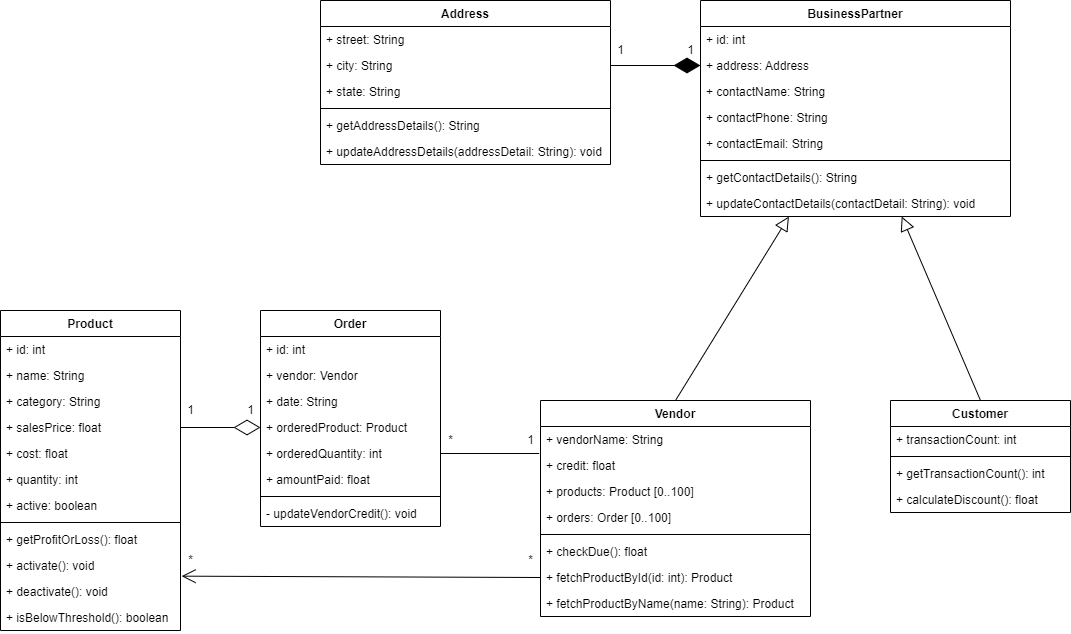

The diagram above was exported from draw.io. Its source (the exported page's mxGraphModel, read from the mxfile embedded in the PNG):
<mxGraphModel dx="782" dy="1540" grid="1" gridSize="10" guides="1" tooltips="1" connect="1" arrows="1" fold="1" page="1" pageScale="1" pageWidth="827" pageHeight="1169" math="0" shadow="0">
  <root>
    <mxCell id="0" />
    <mxCell id="1" parent="0" />
    <mxCell id="fbQUe3Yp5nzjCFqMc9XD-2" value="Product" style="swimlane;fontStyle=1;align=center;verticalAlign=top;childLayout=stackLayout;horizontal=1;startSize=26;horizontalStack=0;resizeParent=1;resizeParentMax=0;resizeLast=0;collapsible=1;marginBottom=0;" parent="1" vertex="1">
      <mxGeometry x="110" y="30" width="180" height="320" as="geometry">
        <mxRectangle x="200" y="120" width="80" height="26" as="alternateBounds" />
      </mxGeometry>
    </mxCell>
    <mxCell id="fbQUe3Yp5nzjCFqMc9XD-3" value="+ id: int" style="text;strokeColor=none;fillColor=none;align=left;verticalAlign=top;spacingLeft=4;spacingRight=4;overflow=hidden;rotatable=0;points=[[0,0.5],[1,0.5]];portConstraint=eastwest;" parent="fbQUe3Yp5nzjCFqMc9XD-2" vertex="1">
      <mxGeometry y="26" width="180" height="26" as="geometry" />
    </mxCell>
    <mxCell id="fbQUe3Yp5nzjCFqMc9XD-6" value="+ name: String" style="text;strokeColor=none;fillColor=none;align=left;verticalAlign=top;spacingLeft=4;spacingRight=4;overflow=hidden;rotatable=0;points=[[0,0.5],[1,0.5]];portConstraint=eastwest;" parent="fbQUe3Yp5nzjCFqMc9XD-2" vertex="1">
      <mxGeometry y="52" width="180" height="26" as="geometry" />
    </mxCell>
    <mxCell id="fbQUe3Yp5nzjCFqMc9XD-7" value="+ category: String" style="text;strokeColor=none;fillColor=none;align=left;verticalAlign=top;spacingLeft=4;spacingRight=4;overflow=hidden;rotatable=0;points=[[0,0.5],[1,0.5]];portConstraint=eastwest;" parent="fbQUe3Yp5nzjCFqMc9XD-2" vertex="1">
      <mxGeometry y="78" width="180" height="26" as="geometry" />
    </mxCell>
    <mxCell id="fbQUe3Yp5nzjCFqMc9XD-8" value="+ salesPrice: float" style="text;strokeColor=none;fillColor=none;align=left;verticalAlign=top;spacingLeft=4;spacingRight=4;overflow=hidden;rotatable=0;points=[[0,0.5],[1,0.5]];portConstraint=eastwest;" parent="fbQUe3Yp5nzjCFqMc9XD-2" vertex="1">
      <mxGeometry y="104" width="180" height="26" as="geometry" />
    </mxCell>
    <mxCell id="fbQUe3Yp5nzjCFqMc9XD-9" value="+ cost: float" style="text;strokeColor=none;fillColor=none;align=left;verticalAlign=top;spacingLeft=4;spacingRight=4;overflow=hidden;rotatable=0;points=[[0,0.5],[1,0.5]];portConstraint=eastwest;" parent="fbQUe3Yp5nzjCFqMc9XD-2" vertex="1">
      <mxGeometry y="130" width="180" height="26" as="geometry" />
    </mxCell>
    <mxCell id="fbQUe3Yp5nzjCFqMc9XD-10" value="+ quantity: int" style="text;strokeColor=none;fillColor=none;align=left;verticalAlign=top;spacingLeft=4;spacingRight=4;overflow=hidden;rotatable=0;points=[[0,0.5],[1,0.5]];portConstraint=eastwest;" parent="fbQUe3Yp5nzjCFqMc9XD-2" vertex="1">
      <mxGeometry y="156" width="180" height="26" as="geometry" />
    </mxCell>
    <mxCell id="fbQUe3Yp5nzjCFqMc9XD-11" value="+ active: boolean" style="text;strokeColor=none;fillColor=none;align=left;verticalAlign=top;spacingLeft=4;spacingRight=4;overflow=hidden;rotatable=0;points=[[0,0.5],[1,0.5]];portConstraint=eastwest;" parent="fbQUe3Yp5nzjCFqMc9XD-2" vertex="1">
      <mxGeometry y="182" width="180" height="26" as="geometry" />
    </mxCell>
    <mxCell id="fbQUe3Yp5nzjCFqMc9XD-4" value="" style="line;strokeWidth=1;fillColor=none;align=left;verticalAlign=middle;spacingTop=-1;spacingLeft=3;spacingRight=3;rotatable=0;labelPosition=right;points=[];portConstraint=eastwest;" parent="fbQUe3Yp5nzjCFqMc9XD-2" vertex="1">
      <mxGeometry y="208" width="180" height="8" as="geometry" />
    </mxCell>
    <mxCell id="fbQUe3Yp5nzjCFqMc9XD-5" value="+ getProfitOrLoss(): float" style="text;strokeColor=none;fillColor=none;align=left;verticalAlign=top;spacingLeft=4;spacingRight=4;overflow=hidden;rotatable=0;points=[[0,0.5],[1,0.5]];portConstraint=eastwest;" parent="fbQUe3Yp5nzjCFqMc9XD-2" vertex="1">
      <mxGeometry y="216" width="180" height="26" as="geometry" />
    </mxCell>
    <mxCell id="fbQUe3Yp5nzjCFqMc9XD-12" value="+ activate(): void" style="text;strokeColor=none;fillColor=none;align=left;verticalAlign=top;spacingLeft=4;spacingRight=4;overflow=hidden;rotatable=0;points=[[0,0.5],[1,0.5]];portConstraint=eastwest;" parent="fbQUe3Yp5nzjCFqMc9XD-2" vertex="1">
      <mxGeometry y="242" width="180" height="26" as="geometry" />
    </mxCell>
    <mxCell id="fbQUe3Yp5nzjCFqMc9XD-13" value="+ deactivate(): void" style="text;strokeColor=none;fillColor=none;align=left;verticalAlign=top;spacingLeft=4;spacingRight=4;overflow=hidden;rotatable=0;points=[[0,0.5],[1,0.5]];portConstraint=eastwest;" parent="fbQUe3Yp5nzjCFqMc9XD-2" vertex="1">
      <mxGeometry y="268" width="180" height="26" as="geometry" />
    </mxCell>
    <mxCell id="fbQUe3Yp5nzjCFqMc9XD-14" value="+ isBelowThreshold(): boolean" style="text;strokeColor=none;fillColor=none;align=left;verticalAlign=top;spacingLeft=4;spacingRight=4;overflow=hidden;rotatable=0;points=[[0,0.5],[1,0.5]];portConstraint=eastwest;" parent="fbQUe3Yp5nzjCFqMc9XD-2" vertex="1">
      <mxGeometry y="294" width="180" height="26" as="geometry" />
    </mxCell>
    <mxCell id="C2fPwORqapMJ2270VnLa-13" value="" style="endArrow=open;endFill=1;endSize=12;html=1;exitX=0;exitY=0.5;exitDx=0;exitDy=0;entryX=1.006;entryY=-0.09;entryDx=0;entryDy=0;entryPerimeter=0;" parent="1" source="fbQUe3Yp5nzjCFqMc9XD-65" target="fbQUe3Yp5nzjCFqMc9XD-13" edge="1">
      <mxGeometry width="160" relative="1" as="geometry">
        <mxPoint x="360" y="390" as="sourcePoint" />
        <mxPoint x="272" y="297" as="targetPoint" />
      </mxGeometry>
    </mxCell>
    <mxCell id="C2fPwORqapMJ2270VnLa-14" value="" style="edgeStyle=elbowEdgeStyle;html=1;endArrow=none;elbow=vertical;exitX=1;exitY=0.5;exitDx=0;exitDy=0;entryX=-0.005;entryY=0.013;entryDx=0;entryDy=0;entryPerimeter=0;" parent="1" source="fbQUe3Yp5nzjCFqMc9XD-20" target="fbQUe3Yp5nzjCFqMc9XD-63" edge="1">
      <mxGeometry width="160" relative="1" as="geometry">
        <mxPoint x="400" y="450" as="sourcePoint" />
        <mxPoint x="610.0000000000002" y="159" as="targetPoint" />
      </mxGeometry>
    </mxCell>
    <mxCell id="C2fPwORqapMJ2270VnLa-15" value="1" style="text;html=1;align=center;verticalAlign=middle;resizable=0;points=[];autosize=1;" parent="1" vertex="1">
      <mxGeometry x="290" y="120" width="20" height="20" as="geometry" />
    </mxCell>
    <mxCell id="C2fPwORqapMJ2270VnLa-16" value="1" style="text;html=1;align=center;verticalAlign=middle;resizable=0;points=[];autosize=1;" parent="1" vertex="1">
      <mxGeometry x="350" y="120" width="20" height="20" as="geometry" />
    </mxCell>
    <mxCell id="C2fPwORqapMJ2270VnLa-17" value="*" style="text;html=1;align=center;verticalAlign=middle;resizable=0;points=[];autosize=1;" parent="1" vertex="1">
      <mxGeometry x="290" y="270" width="20" height="20" as="geometry" />
    </mxCell>
    <mxCell id="C2fPwORqapMJ2270VnLa-18" value="*" style="text;html=1;align=center;verticalAlign=middle;resizable=0;points=[];autosize=1;" parent="1" vertex="1">
      <mxGeometry x="630" y="270" width="20" height="20" as="geometry" />
    </mxCell>
    <mxCell id="C2fPwORqapMJ2270VnLa-19" value="*" style="text;html=1;align=center;verticalAlign=middle;resizable=0;points=[];autosize=1;" parent="1" vertex="1">
      <mxGeometry x="550" y="150" width="20" height="20" as="geometry" />
    </mxCell>
    <mxCell id="C2fPwORqapMJ2270VnLa-20" value="1" style="text;html=1;align=center;verticalAlign=middle;resizable=0;points=[];autosize=1;" parent="1" vertex="1">
      <mxGeometry x="630" y="150" width="20" height="20" as="geometry" />
    </mxCell>
    <mxCell id="fbQUe3Yp5nzjCFqMc9XD-28" value="Customer" style="swimlane;fontStyle=1;align=center;verticalAlign=top;childLayout=stackLayout;horizontal=1;startSize=26;horizontalStack=0;resizeParent=1;resizeParentMax=0;resizeLast=0;collapsible=1;marginBottom=0;" parent="1" vertex="1">
      <mxGeometry x="1000" y="120" width="180" height="112" as="geometry">
        <mxRectangle x="200" y="120" width="80" height="26" as="alternateBounds" />
      </mxGeometry>
    </mxCell>
    <mxCell id="fbQUe3Yp5nzjCFqMc9XD-44" value="+ transactionCount: int" style="text;strokeColor=none;fillColor=none;align=left;verticalAlign=top;spacingLeft=4;spacingRight=4;overflow=hidden;rotatable=0;points=[[0,0.5],[1,0.5]];portConstraint=eastwest;" parent="fbQUe3Yp5nzjCFqMc9XD-28" vertex="1">
      <mxGeometry y="26" width="180" height="26" as="geometry" />
    </mxCell>
    <mxCell id="fbQUe3Yp5nzjCFqMc9XD-36" value="" style="line;strokeWidth=1;fillColor=none;align=left;verticalAlign=middle;spacingTop=-1;spacingLeft=3;spacingRight=3;rotatable=0;labelPosition=right;points=[];portConstraint=eastwest;" parent="fbQUe3Yp5nzjCFqMc9XD-28" vertex="1">
      <mxGeometry y="52" width="180" height="8" as="geometry" />
    </mxCell>
    <mxCell id="fbQUe3Yp5nzjCFqMc9XD-45" value="+ getTransactionCount(): int" style="text;strokeColor=none;fillColor=none;align=left;verticalAlign=top;spacingLeft=4;spacingRight=4;overflow=hidden;rotatable=0;points=[[0,0.5],[1,0.5]];portConstraint=eastwest;" parent="fbQUe3Yp5nzjCFqMc9XD-28" vertex="1">
      <mxGeometry y="60" width="180" height="26" as="geometry" />
    </mxCell>
    <mxCell id="fbQUe3Yp5nzjCFqMc9XD-46" value="+ calculateDiscount(): float" style="text;strokeColor=none;fillColor=none;align=left;verticalAlign=top;spacingLeft=4;spacingRight=4;overflow=hidden;rotatable=0;points=[[0,0.5],[1,0.5]];portConstraint=eastwest;" parent="fbQUe3Yp5nzjCFqMc9XD-28" vertex="1">
      <mxGeometry y="86" width="180" height="26" as="geometry" />
    </mxCell>
    <mxCell id="C2fPwORqapMJ2270VnLa-21" value="BusinessPartner" style="swimlane;fontStyle=1;align=center;verticalAlign=top;childLayout=stackLayout;horizontal=1;startSize=26;horizontalStack=0;resizeParent=1;resizeParentMax=0;resizeLast=0;collapsible=1;marginBottom=0;" parent="1" vertex="1">
      <mxGeometry x="810" y="-280" width="310" height="216" as="geometry">
        <mxRectangle x="200" y="120" width="80" height="26" as="alternateBounds" />
      </mxGeometry>
    </mxCell>
    <mxCell id="C2fPwORqapMJ2270VnLa-22" value="+ id: int" style="text;strokeColor=none;fillColor=none;align=left;verticalAlign=top;spacingLeft=4;spacingRight=4;overflow=hidden;rotatable=0;points=[[0,0.5],[1,0.5]];portConstraint=eastwest;" parent="C2fPwORqapMJ2270VnLa-21" vertex="1">
      <mxGeometry y="26" width="310" height="26" as="geometry" />
    </mxCell>
    <mxCell id="C2fPwORqapMJ2270VnLa-60" value="+ address: Address" style="text;strokeColor=none;fillColor=none;align=left;verticalAlign=top;spacingLeft=4;spacingRight=4;overflow=hidden;rotatable=0;points=[[0,0.5],[1,0.5]];portConstraint=eastwest;" parent="C2fPwORqapMJ2270VnLa-21" vertex="1">
      <mxGeometry y="52" width="310" height="26" as="geometry" />
    </mxCell>
    <mxCell id="C2fPwORqapMJ2270VnLa-23" value="+ contactName: String" style="text;strokeColor=none;fillColor=none;align=left;verticalAlign=top;spacingLeft=4;spacingRight=4;overflow=hidden;rotatable=0;points=[[0,0.5],[1,0.5]];portConstraint=eastwest;" parent="C2fPwORqapMJ2270VnLa-21" vertex="1">
      <mxGeometry y="78" width="310" height="26" as="geometry" />
    </mxCell>
    <mxCell id="C2fPwORqapMJ2270VnLa-24" value="+ contactPhone: String" style="text;strokeColor=none;fillColor=none;align=left;verticalAlign=top;spacingLeft=4;spacingRight=4;overflow=hidden;rotatable=0;points=[[0,0.5],[1,0.5]];portConstraint=eastwest;" parent="C2fPwORqapMJ2270VnLa-21" vertex="1">
      <mxGeometry y="104" width="310" height="26" as="geometry" />
    </mxCell>
    <mxCell id="C2fPwORqapMJ2270VnLa-25" value="+ contactEmail: String" style="text;strokeColor=none;fillColor=none;align=left;verticalAlign=top;spacingLeft=4;spacingRight=4;overflow=hidden;rotatable=0;points=[[0,0.5],[1,0.5]];portConstraint=eastwest;" parent="C2fPwORqapMJ2270VnLa-21" vertex="1">
      <mxGeometry y="130" width="310" height="26" as="geometry" />
    </mxCell>
    <mxCell id="C2fPwORqapMJ2270VnLa-30" value="" style="line;strokeWidth=1;fillColor=none;align=left;verticalAlign=middle;spacingTop=-1;spacingLeft=3;spacingRight=3;rotatable=0;labelPosition=right;points=[];portConstraint=eastwest;" parent="C2fPwORqapMJ2270VnLa-21" vertex="1">
      <mxGeometry y="156" width="310" height="8" as="geometry" />
    </mxCell>
    <mxCell id="C2fPwORqapMJ2270VnLa-31" value="+ getContactDetails(): String" style="text;strokeColor=none;fillColor=none;align=left;verticalAlign=top;spacingLeft=4;spacingRight=4;overflow=hidden;rotatable=0;points=[[0,0.5],[1,0.5]];portConstraint=eastwest;" parent="C2fPwORqapMJ2270VnLa-21" vertex="1">
      <mxGeometry y="164" width="310" height="26" as="geometry" />
    </mxCell>
    <mxCell id="C2fPwORqapMJ2270VnLa-33" value="+ updateContactDetails(contactDetail: String): void" style="text;strokeColor=none;fillColor=none;align=left;verticalAlign=top;spacingLeft=4;spacingRight=4;overflow=hidden;rotatable=0;points=[[0,0.5],[1,0.5]];portConstraint=eastwest;" parent="C2fPwORqapMJ2270VnLa-21" vertex="1">
      <mxGeometry y="190" width="310" height="26" as="geometry" />
    </mxCell>
    <mxCell id="C2fPwORqapMJ2270VnLa-37" value="" style="edgeStyle=none;html=1;endSize=12;endArrow=block;endFill=0;exitX=0.5;exitY=0;exitDx=0;exitDy=0;" parent="1" source="fbQUe3Yp5nzjCFqMc9XD-47" target="C2fPwORqapMJ2270VnLa-21" edge="1">
      <mxGeometry width="160" relative="1" as="geometry">
        <mxPoint x="600" y="-40" as="sourcePoint" />
        <mxPoint x="760" y="-40" as="targetPoint" />
      </mxGeometry>
    </mxCell>
    <mxCell id="C2fPwORqapMJ2270VnLa-38" value="" style="edgeStyle=none;html=1;endSize=12;endArrow=block;endFill=0;exitX=0.5;exitY=0;exitDx=0;exitDy=0;" parent="1" source="fbQUe3Yp5nzjCFqMc9XD-28" target="C2fPwORqapMJ2270VnLa-21" edge="1">
      <mxGeometry width="160" relative="1" as="geometry">
        <mxPoint x="775" y="130" as="sourcePoint" />
        <mxPoint x="947.0430107526881" y="50" as="targetPoint" />
      </mxGeometry>
    </mxCell>
    <mxCell id="fbQUe3Yp5nzjCFqMc9XD-47" value="Vendor" style="swimlane;fontStyle=1;align=center;verticalAlign=top;childLayout=stackLayout;horizontal=1;startSize=26;horizontalStack=0;resizeParent=1;resizeParentMax=0;resizeLast=0;collapsible=1;marginBottom=0;" parent="1" vertex="1">
      <mxGeometry x="650" y="120" width="270" height="216" as="geometry">
        <mxRectangle x="200" y="120" width="80" height="26" as="alternateBounds" />
      </mxGeometry>
    </mxCell>
    <mxCell id="fbQUe3Yp5nzjCFqMc9XD-55" value="+ vendorName: String" style="text;strokeColor=none;fillColor=none;align=left;verticalAlign=top;spacingLeft=4;spacingRight=4;overflow=hidden;rotatable=0;points=[[0,0.5],[1,0.5]];portConstraint=eastwest;" parent="fbQUe3Yp5nzjCFqMc9XD-47" vertex="1">
      <mxGeometry y="26" width="270" height="26" as="geometry" />
    </mxCell>
    <mxCell id="fbQUe3Yp5nzjCFqMc9XD-63" value="+ credit: float" style="text;strokeColor=none;fillColor=none;align=left;verticalAlign=top;spacingLeft=4;spacingRight=4;overflow=hidden;rotatable=0;points=[[0,0.5],[1,0.5]];portConstraint=eastwest;" parent="fbQUe3Yp5nzjCFqMc9XD-47" vertex="1">
      <mxGeometry y="52" width="270" height="26" as="geometry" />
    </mxCell>
    <mxCell id="fbQUe3Yp5nzjCFqMc9XD-64" value="+ products: Product [0..100]" style="text;strokeColor=none;fillColor=none;align=left;verticalAlign=top;spacingLeft=4;spacingRight=4;overflow=hidden;rotatable=0;points=[[0,0.5],[1,0.5]];portConstraint=eastwest;" parent="fbQUe3Yp5nzjCFqMc9XD-47" vertex="1">
      <mxGeometry y="78" width="270" height="26" as="geometry" />
    </mxCell>
    <mxCell id="C2fPwORqapMJ2270VnLa-12" value="+ orders: Order [0..100]" style="text;strokeColor=none;fillColor=none;align=left;verticalAlign=top;spacingLeft=4;spacingRight=4;overflow=hidden;rotatable=0;points=[[0,0.5],[1,0.5]];portConstraint=eastwest;" parent="fbQUe3Yp5nzjCFqMc9XD-47" vertex="1">
      <mxGeometry y="104" width="270" height="26" as="geometry" />
    </mxCell>
    <mxCell id="fbQUe3Yp5nzjCFqMc9XD-56" value="" style="line;strokeWidth=1;fillColor=none;align=left;verticalAlign=middle;spacingTop=-1;spacingLeft=3;spacingRight=3;rotatable=0;labelPosition=right;points=[];portConstraint=eastwest;" parent="fbQUe3Yp5nzjCFqMc9XD-47" vertex="1">
      <mxGeometry y="130" width="270" height="8" as="geometry" />
    </mxCell>
    <mxCell id="fbQUe3Yp5nzjCFqMc9XD-61" value="+ checkDue(): float" style="text;strokeColor=none;fillColor=none;align=left;verticalAlign=top;spacingLeft=4;spacingRight=4;overflow=hidden;rotatable=0;points=[[0,0.5],[1,0.5]];portConstraint=eastwest;" parent="fbQUe3Yp5nzjCFqMc9XD-47" vertex="1">
      <mxGeometry y="138" width="270" height="26" as="geometry" />
    </mxCell>
    <mxCell id="fbQUe3Yp5nzjCFqMc9XD-65" value="+ fetchProductById(id: int): Product" style="text;strokeColor=none;fillColor=none;align=left;verticalAlign=top;spacingLeft=4;spacingRight=4;overflow=hidden;rotatable=0;points=[[0,0.5],[1,0.5]];portConstraint=eastwest;" parent="fbQUe3Yp5nzjCFqMc9XD-47" vertex="1">
      <mxGeometry y="164" width="270" height="26" as="geometry" />
    </mxCell>
    <mxCell id="fbQUe3Yp5nzjCFqMc9XD-66" value="+ fetchProductByName(name: String): Product" style="text;strokeColor=none;fillColor=none;align=left;verticalAlign=top;spacingLeft=4;spacingRight=4;overflow=hidden;rotatable=0;points=[[0,0.5],[1,0.5]];portConstraint=eastwest;" parent="fbQUe3Yp5nzjCFqMc9XD-47" vertex="1">
      <mxGeometry y="190" width="270" height="26" as="geometry" />
    </mxCell>
    <mxCell id="C2fPwORqapMJ2270VnLa-52" value="Address" style="swimlane;fontStyle=1;align=center;verticalAlign=top;childLayout=stackLayout;horizontal=1;startSize=26;horizontalStack=0;resizeParent=1;resizeParentMax=0;resizeLast=0;collapsible=1;marginBottom=0;" parent="1" vertex="1">
      <mxGeometry x="430" y="-280" width="290" height="164" as="geometry">
        <mxRectangle x="200" y="120" width="80" height="26" as="alternateBounds" />
      </mxGeometry>
    </mxCell>
    <mxCell id="C2fPwORqapMJ2270VnLa-26" value="+ street: String" style="text;strokeColor=none;fillColor=none;align=left;verticalAlign=top;spacingLeft=4;spacingRight=4;overflow=hidden;rotatable=0;points=[[0,0.5],[1,0.5]];portConstraint=eastwest;" parent="C2fPwORqapMJ2270VnLa-52" vertex="1">
      <mxGeometry y="26" width="290" height="26" as="geometry" />
    </mxCell>
    <mxCell id="C2fPwORqapMJ2270VnLa-27" value="+ city: String" style="text;strokeColor=none;fillColor=none;align=left;verticalAlign=top;spacingLeft=4;spacingRight=4;overflow=hidden;rotatable=0;points=[[0,0.5],[1,0.5]];portConstraint=eastwest;" parent="C2fPwORqapMJ2270VnLa-52" vertex="1">
      <mxGeometry y="52" width="290" height="26" as="geometry" />
    </mxCell>
    <mxCell id="C2fPwORqapMJ2270VnLa-28" value="+ state: String" style="text;strokeColor=none;fillColor=none;align=left;verticalAlign=top;spacingLeft=4;spacingRight=4;overflow=hidden;rotatable=0;points=[[0,0.5],[1,0.5]];portConstraint=eastwest;" parent="C2fPwORqapMJ2270VnLa-52" vertex="1">
      <mxGeometry y="78" width="290" height="26" as="geometry" />
    </mxCell>
    <mxCell id="C2fPwORqapMJ2270VnLa-54" value="" style="line;strokeWidth=1;fillColor=none;align=left;verticalAlign=middle;spacingTop=-1;spacingLeft=3;spacingRight=3;rotatable=0;labelPosition=right;points=[];portConstraint=eastwest;" parent="C2fPwORqapMJ2270VnLa-52" vertex="1">
      <mxGeometry y="104" width="290" height="8" as="geometry" />
    </mxCell>
    <mxCell id="C2fPwORqapMJ2270VnLa-32" value="+ getAddressDetails(): String" style="text;strokeColor=none;fillColor=none;align=left;verticalAlign=top;spacingLeft=4;spacingRight=4;overflow=hidden;rotatable=0;points=[[0,0.5],[1,0.5]];portConstraint=eastwest;" parent="C2fPwORqapMJ2270VnLa-52" vertex="1">
      <mxGeometry y="112" width="290" height="26" as="geometry" />
    </mxCell>
    <mxCell id="C2fPwORqapMJ2270VnLa-34" value="+ updateAddressDetails(addressDetail: String): void" style="text;strokeColor=none;fillColor=none;align=left;verticalAlign=top;spacingLeft=4;spacingRight=4;overflow=hidden;rotatable=0;points=[[0,0.5],[1,0.5]];portConstraint=eastwest;" parent="C2fPwORqapMJ2270VnLa-52" vertex="1">
      <mxGeometry y="138" width="290" height="26" as="geometry" />
    </mxCell>
    <mxCell id="C2fPwORqapMJ2270VnLa-57" value="" style="endArrow=diamondThin;endFill=1;endSize=24;html=1;exitX=1;exitY=0.5;exitDx=0;exitDy=0;entryX=0;entryY=0.5;entryDx=0;entryDy=0;" parent="1" source="C2fPwORqapMJ2270VnLa-27" target="C2fPwORqapMJ2270VnLa-60" edge="1">
      <mxGeometry width="160" relative="1" as="geometry">
        <mxPoint x="560" y="-50" as="sourcePoint" />
        <mxPoint x="720" y="-50" as="targetPoint" />
      </mxGeometry>
    </mxCell>
    <mxCell id="C2fPwORqapMJ2270VnLa-58" value="1" style="text;html=1;align=center;verticalAlign=middle;resizable=0;points=[];autosize=1;" parent="1" vertex="1">
      <mxGeometry x="720" y="-240" width="20" height="20" as="geometry" />
    </mxCell>
    <mxCell id="C2fPwORqapMJ2270VnLa-59" value="1" style="text;html=1;align=center;verticalAlign=middle;resizable=0;points=[];autosize=1;" parent="1" vertex="1">
      <mxGeometry x="790" y="-240" width="20" height="20" as="geometry" />
    </mxCell>
    <mxCell id="fbQUe3Yp5nzjCFqMc9XD-15" value="Order" style="swimlane;fontStyle=1;align=center;verticalAlign=top;childLayout=stackLayout;horizontal=1;startSize=26;horizontalStack=0;resizeParent=1;resizeParentMax=0;resizeLast=0;collapsible=1;marginBottom=0;" parent="1" vertex="1">
      <mxGeometry x="370" y="30" width="180" height="216" as="geometry">
        <mxRectangle x="200" y="120" width="80" height="26" as="alternateBounds" />
      </mxGeometry>
    </mxCell>
    <mxCell id="fbQUe3Yp5nzjCFqMc9XD-16" value="+ id: int" style="text;strokeColor=none;fillColor=none;align=left;verticalAlign=top;spacingLeft=4;spacingRight=4;overflow=hidden;rotatable=0;points=[[0,0.5],[1,0.5]];portConstraint=eastwest;" parent="fbQUe3Yp5nzjCFqMc9XD-15" vertex="1">
      <mxGeometry y="26" width="180" height="26" as="geometry" />
    </mxCell>
    <mxCell id="fbQUe3Yp5nzjCFqMc9XD-17" value="+ vendor: Vendor" style="text;strokeColor=none;fillColor=none;align=left;verticalAlign=top;spacingLeft=4;spacingRight=4;overflow=hidden;rotatable=0;points=[[0,0.5],[1,0.5]];portConstraint=eastwest;" parent="fbQUe3Yp5nzjCFqMc9XD-15" vertex="1">
      <mxGeometry y="52" width="180" height="26" as="geometry" />
    </mxCell>
    <mxCell id="fbQUe3Yp5nzjCFqMc9XD-18" value="+ date: String" style="text;strokeColor=none;fillColor=none;align=left;verticalAlign=top;spacingLeft=4;spacingRight=4;overflow=hidden;rotatable=0;points=[[0,0.5],[1,0.5]];portConstraint=eastwest;" parent="fbQUe3Yp5nzjCFqMc9XD-15" vertex="1">
      <mxGeometry y="78" width="180" height="26" as="geometry" />
    </mxCell>
    <mxCell id="fbQUe3Yp5nzjCFqMc9XD-19" value="+ orderedProduct: Product" style="text;strokeColor=none;fillColor=none;align=left;verticalAlign=top;spacingLeft=4;spacingRight=4;overflow=hidden;rotatable=0;points=[[0,0.5],[1,0.5]];portConstraint=eastwest;" parent="fbQUe3Yp5nzjCFqMc9XD-15" vertex="1">
      <mxGeometry y="104" width="180" height="26" as="geometry" />
    </mxCell>
    <mxCell id="fbQUe3Yp5nzjCFqMc9XD-20" value="+ orderedQuantity: int" style="text;strokeColor=none;fillColor=none;align=left;verticalAlign=top;spacingLeft=4;spacingRight=4;overflow=hidden;rotatable=0;points=[[0,0.5],[1,0.5]];portConstraint=eastwest;" parent="fbQUe3Yp5nzjCFqMc9XD-15" vertex="1">
      <mxGeometry y="130" width="180" height="26" as="geometry" />
    </mxCell>
    <mxCell id="fbQUe3Yp5nzjCFqMc9XD-21" value="+ amountPaid: float" style="text;strokeColor=none;fillColor=none;align=left;verticalAlign=top;spacingLeft=4;spacingRight=4;overflow=hidden;rotatable=0;points=[[0,0.5],[1,0.5]];portConstraint=eastwest;" parent="fbQUe3Yp5nzjCFqMc9XD-15" vertex="1">
      <mxGeometry y="156" width="180" height="26" as="geometry" />
    </mxCell>
    <mxCell id="fbQUe3Yp5nzjCFqMc9XD-23" value="" style="line;strokeWidth=1;fillColor=none;align=left;verticalAlign=middle;spacingTop=-1;spacingLeft=3;spacingRight=3;rotatable=0;labelPosition=right;points=[];portConstraint=eastwest;" parent="fbQUe3Yp5nzjCFqMc9XD-15" vertex="1">
      <mxGeometry y="182" width="180" height="8" as="geometry" />
    </mxCell>
    <mxCell id="fbQUe3Yp5nzjCFqMc9XD-24" value="- updateVendorCredit(): void" style="text;strokeColor=none;fillColor=none;align=left;verticalAlign=top;spacingLeft=4;spacingRight=4;overflow=hidden;rotatable=0;points=[[0,0.5],[1,0.5]];portConstraint=eastwest;" parent="fbQUe3Yp5nzjCFqMc9XD-15" vertex="1">
      <mxGeometry y="190" width="180" height="26" as="geometry" />
    </mxCell>
    <mxCell id="C2fPwORqapMJ2270VnLa-61" value="" style="endArrow=diamondThin;endFill=0;endSize=24;html=1;exitX=1;exitY=0.5;exitDx=0;exitDy=0;entryX=0;entryY=0.5;entryDx=0;entryDy=0;" parent="1" source="fbQUe3Yp5nzjCFqMc9XD-8" target="fbQUe3Yp5nzjCFqMc9XD-19" edge="1">
      <mxGeometry width="160" relative="1" as="geometry">
        <mxPoint x="390" y="330" as="sourcePoint" />
        <mxPoint x="550" y="330" as="targetPoint" />
      </mxGeometry>
    </mxCell>
  </root>
</mxGraphModel>